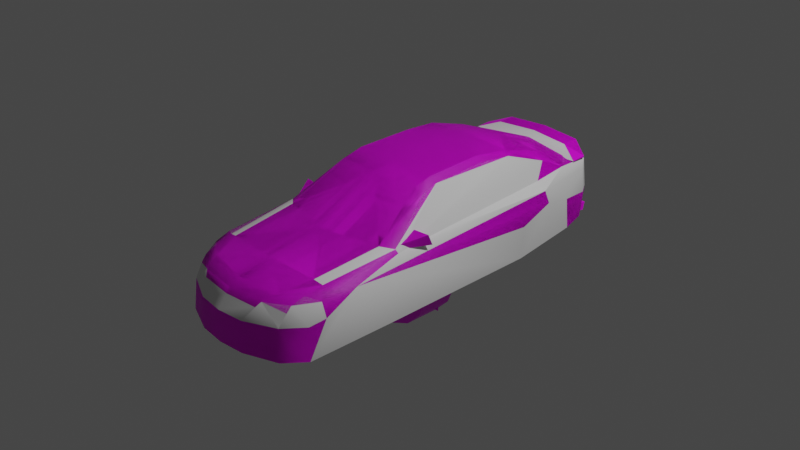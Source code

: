 # Source: Vectra.blend  (saved by Blender 4.4.30; exported with 4.5.12 LTS)
import bpy
from mathutils import Matrix  # noqa: F401  (used for matrix-valued properties, if any)

bpy.ops.wm.read_factory_settings(use_empty=True)
scene = bpy.context.scene
scene.name = 'Scene'

# ---- collections
col_collection = bpy.data.collections.new('Collection'); scene.collection.children.link(col_collection)

# ---- images (referenced by path relative to the original .blend; pixels are not part of the script)
import os
ASSET_DIR = os.environ.get("B2B_ASSET_DIR", "")  # directory of the original .blend (textures are referenced by path, not embedded)
HERE = os.path.dirname(os.path.abspath(__file__))  # packed textures are extracted next to this script under _unpacked/

def load_image(name, relpath, width, height, colorspace="sRGB"):
    """Load a texture the original file referenced (path relative to the .blend, or extracted next to this script)."""
    p = next((c for c in (os.path.join(HERE, relpath), os.path.join(ASSET_DIR, relpath)) if relpath and os.path.exists(c)), "")
    if p:
        img = bpy.data.images.load(p, check_existing=True)
        img.name = name
    else:  # same state as the original file: an image datablock whose file is absent (Cycles renders it pink)
        img = bpy.data.images.new(name, width, height)
        img.source = "FILE"
        img.filepath = "//" + (relpath or name)
    img.colorspace_settings.name = colorspace
    return img
img_goven_0_tga = load_image('goven_0.TGA', 'goven_0.TGA', 1024, 1024, 'sRGB')

# ---- materials (node trees are filled in below, after node groups)
mat_astra = bpy.data.materials.new('Astra')

# ---- node groups
ng_auto_smooth = bpy.data.node_groups.new('Auto Smooth', 'GeometryNodeTree')
_s = ng_auto_smooth.interface.new_socket(name='Geometry', in_out='OUTPUT', socket_type='NodeSocketGeometry')
_s = ng_auto_smooth.interface.new_socket(name='Geometry', in_out='INPUT', socket_type='NodeSocketGeometry')
_s = ng_auto_smooth.interface.new_socket(name='Angle', in_out='INPUT', socket_type='NodeSocketFloat')
_s.subtype = 'ANGLE'
_s.min_value = 0.0
_s.max_value = 3.142
ng_auto_smooth.is_modifier = True
_N = ng_auto_smooth.nodes; _L = ng_auto_smooth.links
n0 = _N.new('NodeGroupOutput'); n0.name = 'Group Output'; n0.location = (480, -100)
n1 = _N.new('NodeGroupInput'); n1.name = 'Group Input'; n1.location = (-420, -300)
n2 = _N.new('NodeGroupInput'); n2.name = 'Group Input.001'; n2.location = (-60, -100)
n3 = _N.new('GeometryNodeSetShadeSmooth'); n3.name = 'Set Shade Smooth'; n3.location = (120, -100)
n3.domain = 'EDGE'
n4 = _N.new('GeometryNodeSetShadeSmooth'); n4.name = 'Set Shade Smooth.001'; n4.location = (300, -100)
n5 = _N.new('GeometryNodeInputMeshEdgeAngle'); n5.name = 'Edge Angle'; n5.location = (-420, -220)
n6 = _N.new('GeometryNodeInputEdgeSmooth'); n6.name = 'Is Edge Smooth'; n6.location = (-60, -160)
n7 = _N.new('GeometryNodeInputShadeSmooth'); n7.name = 'Is Face Smooth'; n7.location = (-240, -340)
n8 = _N.new('FunctionNodeBooleanMath'); n8.name = 'Boolean Math'; n8.location = (-60, -220)
n9 = _N.new('FunctionNodeCompare'); n9.name = 'Compare'; n9.location = (-240, -180)
n9.operation = 'LESS_EQUAL'
_L.new(n5.outputs[0], n9.inputs[0])
_L.new(n4.outputs[0], n0.inputs[0])
_L.new(n1.outputs[1], n9.inputs[1])
_L.new(n9.outputs[0], n8.inputs[0])
_L.new(n7.outputs[0], n8.inputs[1])
_L.new(n2.outputs[0], n3.inputs[0])
_L.new(n6.outputs[0], n3.inputs[1])
_L.new(n3.outputs[0], n4.inputs[0])
_L.new(n8.outputs[0], n3.inputs[2])
n0.is_active_output = True

# ---- material node trees
mat_astra.use_nodes = True; mat_astra.node_tree.nodes.clear()
_N = mat_astra.node_tree.nodes; _L = mat_astra.node_tree.links
n0 = _N.new('ShaderNodeBsdfPrincipled'); n0.name = 'Principled BSDF'; n0.location = (10, 300)
n0.distribution = 'GGX'
n0.subsurface_method = 'RANDOM_WALK_SKIN'
n0.inputs[3].default_value = 1.45
n0.inputs[27].default_value = (0.0, 0.0, 0.0, 1.0)
n0.inputs[28].default_value = 1.0
n1 = _N.new('ShaderNodeOutputMaterial'); n1.name = 'Material Output'; n1.location = (300, 300)
n2 = _N.new('ShaderNodeTexImage'); n2.name = 'Image Texture'; n2.location = (-367, 200)
n2.image = img_goven_0_tga
n2.interpolation = 'Closest'
_L.new(n0.outputs[0], n1.inputs[0])
_L.new(n2.outputs[0], n0.inputs[0])
_L.new(n2.outputs[1], n0.inputs[4])
n1.is_active_output = True

# ---- world
world_world = bpy.data.worlds.new('World'); scene.world = world_world
world_world.use_nodes = True; world_world.node_tree.nodes.clear()
_N = world_world.node_tree.nodes; _L = world_world.node_tree.links
n0 = _N.new('ShaderNodeOutputWorld'); n0.name = 'World Output'; n0.location = (300, 300)
n1 = _N.new('ShaderNodeBackground'); n1.name = 'Background'; n1.location = (10, 300)
n1.inputs[0].default_value = (0.05088, 0.05088, 0.05088, 1.0)
_L.new(n1.outputs[0], n0.inputs[0])
n0.is_active_output = True
world_world.color = (0.05088, 0.05088, 0.05088)
world_world.use_sun_shadow = False
world_world.sun_shadow_jitter_overblur = 0.0

# ---- cameras
cam_camera = bpy.data.cameras.new('Camera')
cam_camera.clip_end = 100.0
cam_camera.ortho_scale = 7.314

# ---- lights
light_light = bpy.data.lights.new('Light', 'POINT')
light_light.transmission_factor = 0.0
light_light.energy = 1000.0
light_light.shadow_soft_size = 0.1
light_light.shadow_maximum_resolution = 0.003
light_light.use_absolute_resolution = True

# ---- meshes
me_goven = bpy.data.meshes.new('goven')
me_goven.from_pydata([(-7.315e-07, 2.245, 0.3836), (-7.321e-07, 2.247, 0.4092), (0.1521, 2.241, 0.4015), (0.1521, 2.238, 0.3807), (-0.1521, 2.241, 0.4015), (-0.1521, 2.238, 0.3807), (0.5733, 1.793, -0.3674), (0.5733, 2.189, -0.3062), (0.6568, 2.174, -0.3683), (0.4743, 2.174, -0.3683), (0.6631, 2.17, -0.3814), (0.4772, 2.194, -0.2906), (0.6631, 2.194, -0.2906), (0.4772, 2.17, -0.3814), (-0.006221, -1.788, -0.4736), (-0.006221, -1.637, 0.1098), (-0.006221, -0.8491, -0.4756), (-0.006221, -0.937, 0.1045), (-0.006143, 0.8959, -0.4717), (-0.006143, 0.9621, 0.03735), (-0.006143, 1.727, -0.3737), (-0.006143, 1.693, 0.03637), (0.4487, 2.195, -0.07132), (-0.497, -0.2772, 0.5923), (0.5279, 1.931, 0.2967), (0.5303, 1.459, 0.4855), (0.7814, -1.771, -0.1138), (0.7578, -1.726, 0.02528), (0.6646, -0.4414, 0.1861), (0.8225, 1.661, -0.03172), (0.4487, 2.165, -0.02786), (0.6704, 2.115, -0.02786), (0.8805, -0.4023, 0.1803), (0.6916, 1.713, 0.287), (0.6631, 1.409, 0.4314), (0.5858, 0.9544, 0.5923), (0.6704, 2.158, -0.07132), (1.076e-07, -0.3304, 0.6193), (0.8249, -1.851, -0.492), (0.8399, -0.9259, -0.1409), (0.6298, -2.036, -0.1583), (0.2951, -2.192, -0.1592), (7.126e-07, -2.187, -0.1158), (7.253e-07, -2.226, -0.1592), (0.8399, -0.9027, -0.4838), (0.2951, -2.207, -0.4896), (0.653, -2.063, -0.493), (0.6704, 2.099, 0.2122), (0.5081, 2.134, 0.2233), (0.4487, 2.155, -0.3307), (7.285e-07, -2.236, -0.4896), (-6.646e-07, 2.04, 0.3213), (-7.086e-07, 2.175, -0.3307), (0.7834, -0.7457, 0.1755), (-0.7259, 2.026, 0.1885), (-0.4878, 2.153, 0.1349), (-0.4487, 2.165, -0.02786), (-0.8249, -1.851, -0.492), (-0.653, -2.063, -0.493), (-0.6298, -2.036, -0.1583), (-0.7964, -1.829, -0.1568), (-0.7955, -1.674, 0.04072), (-0.6631, 1.409, 0.4314), (-0.5559, 0.5883, 0.6217), (-0.8399, -1.663, -0.1148), (-0.6332, -1.99, -0.1158), (-0.7814, -1.771, -0.1138), (0.8805, -0.4564, 0.2991), (-0.8225, 1.702, -0.3828), (-0.8399, -0.9259, -0.1409), (-0.2951, -2.192, -0.1592), (-0.8399, -0.9027, -0.4838), (-0.8399, 0.9403, -0.4712), (-0.2951, -2.207, -0.4896), (0.6969, 1.896, 0.2957), (0.4448, 2.04, 0.3725), (0.4448, 2.034, 0.2962), (0.468, 2.094, 0.2972), (0.4241, 2.198, 0.3783), (0.468, 2.198, 0.3783), (0.4241, 2.094, 0.2972), (-0.468, 2.198, 0.3783), (-0.468, 2.094, 0.2972), (-0.4448, 2.034, 0.2962), (-0.4448, 2.04, 0.3725), (-0.4241, 2.198, 0.3783), (-0.4241, 2.094, 0.2972), (0.6728, -0.4936, 0.3088), (0.6472, -0.8756, 0.1779), (-0.6472, -0.8756, 0.1779), (-0.6728, -0.4936, 0.3088), (-0.8805, -0.4564, 0.2991), (-0.5718, -0.05554, 0.5986), (0.8558, -1.319, 0.07744), (0.7955, -1.674, 0.04072), (-0.8558, -1.319, 0.07744), (-0.6515, -1.9, 0.02817), (0.6704, 2.107, 0.2668), (0.7718, 1.966, -0.3505), (0.5182, 2.134, 0.2875), (0.6704, 2.123, -0.3307), (-7.017e-07, 2.154, 0.3088), (-7.009e-07, 2.151, 0.2247), (-7.094e-07, 2.177, -0.03268), (-7.217e-07, 2.215, -0.07132), (-7.082e-07, 2.173, 0.1354), (0.4878, 2.153, 0.1349), (-0.6704, 2.115, -0.02786), (-0.7718, 1.943, -0.02786), (-0.6704, 2.099, 0.2122), (-0.5081, 2.134, 0.2233), (-0.6704, 2.158, -0.07132), (-0.4487, 2.195, -0.07132), (-0.4487, 2.155, -0.3307), (-0.6704, 2.123, -0.3307), (0.6467, -1.952, -0.03268), (0.3748, -2.09, -0.02833), (0.2985, -2.15, -0.1158), (0.6332, -1.99, -0.1158), (0.7868, -1.743, -0.05586), (-0.6467, -1.952, -0.03268), (-0.3748, -2.09, -0.02833), (0.8099, 1.308, 0.1682), (0.7196, 1.284, 0.2557), (0.8346, 1.351, 0.02478), (0.7665, 1.943, -0.02786), (0.7259, 2.026, 0.1885), (0.7689, 2.001, -0.07132), (0.8399, -1.663, -0.1148), (0.7964, -1.829, -0.1568), (0.8225, 1.702, -0.3828), (0.8399, 0.9635, -0.1201), (0.8399, 0.9403, -0.4712), (-0.8225, 1.661, -0.03172), (-0.8346, 1.351, 0.02478), (-0.7868, -1.743, -0.05586), (-0.7196, 1.284, 0.2557), (-0.8099, 1.308, 0.1682), (-0.7718, 2.001, -0.07132), (-0.6704, 2.107, 0.2668), (-0.7718, 1.966, -0.3505), (-0.8399, 0.9635, -0.1201), (-0.6646, -0.4414, 0.1861), (-0.8805, -0.4023, 0.1866), (-3.199e-07, 0.9819, 0.6681), (-1.917e-07, 0.5883, 0.6976), (1.81e-08, -0.05554, 0.6744), (0.4999, -0.06327, 0.6531), (0.497, -0.2772, 0.5923), (0.5786, -0.2395, 0.5498), (0.5718, -0.05554, 0.5986), (0.5182, 0.9717, 0.6348), (0.5559, 0.5883, 0.6217), (0.4854, 0.5883, 0.6715), (-0.5858, 0.9544, 0.5923), (-0.5786, -0.2395, 0.5498), (-0.4854, 0.5883, 0.6715), (-0.5182, 0.9717, 0.6348), (-0.4999, -0.06327, 0.6531), (-0.5182, 2.134, 0.2875), (6.939e-07, -2.129, -0.02833), (6.808e-07, -2.089, 0.02575), (-0.2985, -2.15, -0.1158), (-4.841e-07, 1.486, 0.5343), (-0.6916, 1.713, 0.287), (-0.5303, 1.459, 0.4855), (-0.5279, 1.931, 0.2967), (0.008959, -1.788, -0.4736), (0.008959, -1.637, 0.1098), (0.008959, -0.8491, -0.4756), (0.008959, -0.937, 0.1045), (0.01299, 0.8959, -0.4717), (0.01299, 0.9621, 0.03735), (0.01299, 1.727, -0.3737), (0.01299, 1.693, 0.03637), (0.6317, 2.186, -0.317), (0.5071, 2.186, -0.317), (0.4637, 2.213, 0.3933), (0.6969, 2.07, 0.3059), (-0.6969, 1.896, 0.2884), (-6.687e-07, 2.052, 0.396), (-0.6969, 2.07, 0.2956), (-7.302e-07, 2.241, 0.3836), (-0.4714, 2.212, 0.3638), (0.6969, 2.07, 0.2956), (0.6969, 1.896, 0.2884), (0.4641, 2.018, 0.3752), (-0.6969, 2.07, 0.3039), (-6.687e-07, 2.052, 0.4049), (-7.291e-07, 2.238, 0.4141), (-0.4637, 2.213, 0.3933), (-0.6969, 1.896, 0.2938), (0.4641, 2.018, 0.3841), (-0.4641, 2.018, 0.3841), (-0.4641, 2.018, 0.3752), (0.468, 2.216, 0.3638), (-0.6346, -0.8549, 0.2305), (-0.7578, -1.726, 0.02528), (-0.7549, -0.7588, 0.2107), (0.6839, -1.57, 0.1214), (0.6694, -1.765, 0.08081), (0.8012, -1.515, 0.09288), (0.6515, -1.9, 0.02817), (0.7549, -0.7588, 0.2107), (0.6346, -0.8549, 0.2305), (0.5868, -1.59, 0.1465), (5.33e-07, -1.636, 0.1706), (6.443e-07, -1.977, 0.08758), (0.4786, -1.885, 0.08998), (3.332e-07, -1.022, 0.2484), (-0.8012, -1.515, 0.09288), (-0.6839, -1.57, 0.1214), (-0.6694, -1.765, 0.08081), (-0.5868, -1.59, 0.1465), (-0.4786, -1.885, 0.08998), (0.4144, -2.045, 0.02575), (-0.7834, -0.7457, 0.1755), (-0.4144, -2.045, 0.02575)], [], [(140, 52, 98), (38, 50, 57), (132, 44, 71, 72), (71, 44, 39, 69), (132, 72, 141, 131), (124, 131, 141, 134), (29, 124, 134, 133), (68, 130, 29, 133), (130, 68, 140, 98), (52, 140, 114, 113), (98, 52, 49, 100), (39, 93, 95, 69), (93, 128, 64, 95), (38, 57, 64, 128), (57, 50, 73, 58), (50, 38, 46, 45), (16, 14, 15, 17), (20, 18, 19, 21), (47, 106, 48), (55, 109, 110), (156, 157, 154, 63), (55, 110, 102, 105), (34, 123, 33), (111, 107, 56, 112), (94, 27, 119), (23, 158, 92, 155), (159, 110, 109, 139), (136, 62, 164), (138, 108, 107, 111), (197, 61, 135), (177, 178, 195), (187, 190, 183), (32, 67, 88), (91, 143, 89), (67, 87, 88), (90, 91, 89), (175, 7, 6), (176, 9, 6), (31, 30, 106, 47), (31, 47, 126, 125), (107, 109, 55, 56), (107, 108, 54, 109), (104, 103, 30, 22), (112, 113, 114, 111), (140, 138, 111, 114), (151, 35, 34, 25), (43, 50, 45, 41), (52, 104, 22, 49), (102, 110, 159, 101), (103, 56, 55, 105), (104, 112, 56, 103), (52, 113, 112, 104), (45, 46, 40, 41), (25, 34, 33, 24), (117, 42, 43, 41), (40, 129, 26, 118), (40, 118, 117, 41), (106, 105, 102, 48), (36, 22, 30, 31), (126, 123, 122), (29, 127, 125), (94, 119, 128), (129, 38, 128), (99, 97, 47, 48), (203, 34, 150, 149), (150, 34, 35, 152), (123, 34, 203, 53), (38, 129, 40, 46), (158, 156, 63, 92), (146, 158, 23, 37), (164, 166, 159, 139), (54, 139, 109), (127, 36, 31, 125), (22, 36, 100, 49), (163, 144, 151, 25), (43, 70, 73, 50), (101, 159, 166, 51), (33, 97, 99, 24), (97, 126, 47), (98, 100, 36, 127), (102, 101, 99, 48), (103, 105, 106, 30), (196, 23, 155, 198), (73, 70, 59, 58), (51, 163, 25, 24), (162, 70, 43, 42), (59, 65, 66, 60), (59, 70, 162, 65), (37, 23, 196, 209), (204, 203, 149, 148), (101, 51, 24, 99), (122, 124, 126), (122, 93, 124), (26, 129, 128), (26, 128, 119), (37, 209, 204, 148), (153, 152, 35, 151), (198, 155, 92, 62), (92, 63, 154, 62), (136, 216, 198, 62), (148, 149, 150, 147), (57, 58, 59, 60), (145, 156, 158, 146), (144, 157, 156, 145), (147, 150, 152, 153), (146, 37, 148, 147), (87, 67, 32, 28), (90, 142, 143, 91), (195, 182, 189, 177), (182, 183, 190, 189), (77, 80, 78, 79), (78, 80, 76, 75), (79, 75, 76, 77), (82, 81, 85, 86), (85, 84, 83, 86), (81, 82, 83, 84), (145, 146, 147, 153), (144, 145, 153, 151), (10, 13, 11, 12), (0, 5, 4, 1), (0, 1, 2, 3), (27, 202, 115, 119), (115, 118, 26, 119), (117, 118, 115, 116), (115, 202, 215, 116), (197, 135, 120, 96), (120, 135, 66, 65), (162, 121, 120, 65), (120, 121, 217, 96), (93, 94, 128), (64, 66, 135), (60, 66, 64), (95, 137, 134), (134, 137, 54), (57, 60, 64), (135, 61, 64), (138, 133, 108), (136, 54, 137), (61, 95, 64), (64, 95, 69), (141, 134, 133), (29, 124, 131), (39, 93, 128), (44, 132, 131, 39), (131, 124, 93, 39), (127, 29, 130, 98), (126, 97, 33, 123), (93, 122, 123, 53), (126, 124, 29, 125), (71, 69, 141, 72), (141, 69, 95, 134), (138, 140, 68, 133), (54, 136, 164, 139), (95, 216, 136, 137), (54, 108, 133, 134), (71, 57, 64, 69), (68, 72, 141, 133), (132, 130, 29, 131), (38, 44, 39, 128), (161, 160, 116, 215), (160, 42, 117, 116), (161, 217, 121, 160), (160, 121, 162, 42), (51, 166, 165, 163), (163, 165, 157, 144), (165, 166, 164, 62), (157, 165, 62, 154), (169, 170, 168, 167), (173, 174, 172, 171), (8, 175, 6), (7, 176, 6), (188, 180, 186, 192), (186, 185, 74, 192), (178, 74, 185, 184), (195, 178, 184), (194, 179, 181, 183), (180, 194, 183, 182), (186, 180, 182, 195), (184, 185, 186, 195), (193, 194, 180, 188), (191, 179, 194, 193), (187, 181, 179, 191), (183, 181, 187), (189, 188, 192, 177), (178, 177, 192, 74), (187, 191, 193, 190), (193, 188, 189, 190), (204, 205, 199), (201, 94, 93), (213, 196, 211), (61, 210, 95), (209, 206, 205, 204), (207, 161, 215, 208), (203, 204, 199, 201), (208, 200, 199, 205), (94, 200, 202, 27), (215, 202, 200, 208), (206, 207, 208, 205), (201, 93, 53, 203), (199, 200, 94, 201), (209, 196, 213, 206), (207, 214, 217, 161), (198, 210, 211, 196), (214, 213, 211, 212), (61, 197, 96, 212), (217, 214, 212, 96), (206, 213, 214, 207), (210, 198, 216, 95), (211, 210, 61, 212)])
me_goven.polygons.foreach_set('use_smooth', [True] * 209)
_uv = me_goven.uv_layers.new(name='UVMap')
_uv.uv.foreach_set('vector', [0.02943, 0.001567, 0.02943, 0.02943, 0.001567, 0.02943, 0.02943, 0.001567, 0.02943, 0.02943, 0.001567, 0.02943, 0.02943, 0.001567, 0.02943, 0.02943, 0.001567, 0.02943, 0.001567, 0.001567, 0.02943, 0.001567, 0.02943, 0.02943, 0.001567, 0.02943, 0.001567, 0.001567, 0.02943, 0.001567, 0.02943, 0.02943, 0.001567, 0.02943, 0.001567, 0.001567, 0.02943, 0.001567, 0.02943, 0.02943, 0.001567, 0.02943, 0.001567, 0.001567, 0.02943, 0.001567, 0.02943, 0.02943, 0.001567, 0.02943, 0.001567, 0.001567, 0.02943, 0.001567, 0.02943, 0.02943, 0.001567, 0.02943, 0.001567, 0.001567, 0.02943, 0.001567, 0.02943, 0.02943, 0.001567, 0.02943, 0.001567, 0.001567, 0.02943, 0.001567, 0.02943, 0.02943, 0.001567, 0.02943, 0.001567, 0.001567, 0.02943, 0.001567, 0.02943, 0.02943, 0.001567, 0.02943, 0.001567, 0.001567, 0.02943, 0.001567, 0.02943, 0.02943, 0.001567, 0.02943, 0.001567, 0.001567, 0.02943, 0.001567, 0.02943, 0.02943, 0.001567, 0.02943, 0.001567, 0.001567, 0.02943, 0.001567, 0.02943, 0.02943, 0.001567, 0.02943, 0.001567, 0.001567, 0.02943, 0.001567, 0.02943, 0.02943, 0.001567, 0.02943, 0.001567, 0.001567, 0.02943, 0.001567, 0.02943, 0.02943, 0.001567, 0.02943, 0.001567, 0.001567, 0.02943, 0.001567, 0.001567, 0.001567, 0.001567, 0.02943, 0.02943, 0.02943, 0.02943, 0.001567, 0.001567, 0.001567, 0.001567, 0.02943, 0.02943, 0.02943, 0.914, 0.8, 0.784, 0.745, 0.804, 0.812, 0.784, 0.749, 0.914, 0.796, 0.804, 0.812, 0.925, 0.133, 0.918, 0.126, 0.91, 0.126, 0.914, 0.133, 0.925, 0.953, 0.929, 0.98, 0.808, 0.98, 0.808, 0.953, 0.435, 0.502, 0.412, 0.459, 0.498, 0.467, 0.973, 0.894, 0.973, 0.906, 0.918, 0.906, 0.918, 0.894, 0.027, 0.757, 0.012, 0.753, 0.016, 0.733, 0.922, 0.153, 0.922, 0.149, 0.91, 0.149, 0.91, 0.153, 0.933, 0.9948, 0.929, 0.98, 0.973, 0.976, 0.973, 0.9868, 0.412, 0.459, 0.435, 0.502, 0.498, 0.467, 1.0, 0.894, 1.0, 0.906, 0.973, 0.906, 0.973, 0.894, 0.012, 0.749, 0.027, 0.757, 0.012, 0.733, 0.4275, 0.748, 0.4081, 0.7407, 0.4272, 0.7455, 0.5244, 0.7405, 0.505, 0.748, 0.5056, 0.7455, 0.106, 0.776, 0.094, 0.812, 0.0, 0.776, 0.09, 0.812, 0.102, 0.78, 0.0, 0.78, 0.094, 0.812, 0.086, 0.812, 0.0, 0.776, 0.082, 0.812, 0.09, 0.812, 0.0, 0.78, 0.5883, 0.3701, 0.5872, 0.3793, 0.557, 0.361, 0.5884, 0.3678, 0.588, 0.357, 0.557, 0.357, 0.902, 0.612, 0.753, 0.62, 0.784, 0.745, 0.914, 0.8, 0.902, 0.612, 0.914, 0.8, 0.961, 0.78, 1.0, 0.612, 0.898, 0.612, 0.914, 0.796, 0.784, 0.749, 0.753, 0.631, 0.898, 0.612, 1.0, 0.616, 0.961, 0.78, 0.914, 0.796, 0.808, 0.894, 0.808, 0.906, 0.694, 0.906, 0.694, 0.894, 0.918, 0.894, 0.918, 0.82, 0.973, 0.82, 0.973, 0.894, 1.0, 0.816, 1.0, 0.894, 0.973, 0.894, 0.973, 0.82, 0.643, 0.369, 0.624, 0.349, 0.6, 0.286, 0.639, 0.306, 0.78, 0.549, 0.78, 0.455, 0.678, 0.455, 0.678, 0.549, 0.808, 0.82, 0.808, 0.894, 0.694, 0.894, 0.694, 0.82, 0.808, 0.98, 0.929, 0.98, 0.933, 0.9948, 0.808, 0.9982, 0.808, 0.906, 0.918, 0.906, 0.925, 0.953, 0.808, 0.953, 0.808, 0.894, 0.918, 0.894, 0.918, 0.906, 0.808, 0.906, 0.808, 0.82, 0.918, 0.82, 0.918, 0.894, 0.808, 0.894, 0.678, 0.455, 0.557, 0.455, 0.561, 0.549, 0.678, 0.549, 0.639, 0.306, 0.6, 0.286, 0.5964, 0.2289, 0.639, 0.2341, 0.675, 0.561, 0.78, 0.561, 0.78, 0.549, 0.678, 0.549, 0.561, 0.549, 0.502, 0.549, 0.506, 0.561, 0.557, 0.561, 0.561, 0.549, 0.557, 0.561, 0.675, 0.561, 0.678, 0.549, 0.682, 0.953, 0.808, 0.953, 0.808, 0.98, 0.678, 0.98, 0.639, 0.894, 0.694, 0.894, 0.694, 0.906, 0.639, 0.906, 0.729, 0.788, 0.592, 0.808, 0.596, 0.784, 0.663, 0.737, 0.725, 0.729, 0.714, 0.741, 0.031, 0.753, 0.02, 0.733, 0.035, 0.718, 0.00123, 0.706, 0.00123, 0.627, 0.035, 0.718, 0.675, 0.9948, 0.639, 0.9868, 0.639, 0.976, 0.678, 0.98, 0.0, 0.447, 0.435, 0.502, 0.141, 0.541, 0.102, 0.529, 0.141, 0.541, 0.435, 0.502, 0.345, 0.541, 0.271, 0.545, 0.412, 0.459, 0.435, 0.502, 0.0, 0.447, 0.0, 0.439, 0.502, 0.455, 0.502, 0.549, 0.561, 0.549, 0.557, 0.455, 0.922, 0.149, 0.925, 0.133, 0.914, 0.133, 0.91, 0.149, 0.9994, 0.149, 0.922, 0.149, 0.922, 0.153, 0.9994, 0.153, 0.906, 0.126, 0.875, 0.126, 0.847, 0.13, 0.851, 0.126, 0.984, 0.969, 0.973, 0.9868, 0.973, 0.976, 0.612, 0.894, 0.639, 0.894, 0.639, 0.906, 0.612, 0.906, 0.694, 0.894, 0.639, 0.894, 0.639, 0.82, 0.694, 0.82, 0.78, 0.318, 0.78, 0.369, 0.643, 0.369, 0.639, 0.306, 0.78, 0.549, 0.675, 0.549, 0.675, 0.455, 0.78, 0.455, 0.847, 0.141, 0.847, 0.13, 0.875, 0.126, 0.859, 0.141, 0.906, 0.153, 0.851, 0.153, 0.847, 0.149, 0.875, 0.153, 0.639, 0.9868, 0.624, 0.969, 0.639, 0.976, 0.612, 0.816, 0.639, 0.82, 0.639, 0.894, 0.612, 0.894, 0.808, 0.98, 0.808, 0.9982, 0.675, 0.9948, 0.678, 0.98, 0.808, 0.906, 0.808, 0.953, 0.682, 0.953, 0.694, 0.906, 0.816, 0.165, 0.859, 0.286, 0.831, 0.271, 0.784, 0.157, 0.675, 0.455, 0.675, 0.549, 0.557, 0.549, 0.557, 0.455, 0.78, 0.239, 0.78, 0.318, 0.639, 0.306, 0.639, 0.2341, 0.675, 0.561, 0.675, 0.549, 0.78, 0.549, 0.78, 0.561, 0.557, 0.549, 0.557, 0.561, 0.506, 0.561, 0.502, 0.549, 0.557, 0.549, 0.675, 0.549, 0.675, 0.561, 0.557, 0.561, 0.9973, 0.286, 0.859, 0.286, 0.816, 0.165, 0.9973, 0.169, 0.816, 0.165, 0.784, 0.157, 0.831, 0.271, 0.859, 0.286, 0.847, 0.141, 0.859, 0.141, 0.875, 0.153, 0.847, 0.149, 0.596, 0.784, 0.604, 0.749, 0.729, 0.788, 0.596, 0.784, 0.098, 0.761, 0.604, 0.749, 0.012, 0.718, 0.00123, 0.706, 0.035, 0.718, 0.012, 0.718, 0.035, 0.718, 0.02, 0.733, 0.9973, 0.286, 0.9973, 0.165, 0.816, 0.165, 0.859, 0.286, 0.925, 0.133, 0.914, 0.133, 0.91, 0.126, 0.918, 0.126, 0.0, 0.447, 0.102, 0.529, 0.141, 0.541, 0.435, 0.502, 0.141, 0.541, 0.271, 0.545, 0.345, 0.541, 0.435, 0.502, 0.412, 0.459, 0.0, 0.439, 0.0, 0.447, 0.435, 0.502, 0.922, 0.153, 0.91, 0.153, 0.91, 0.149, 0.922, 0.149, 0.502, 0.455, 0.557, 0.455, 0.557, 0.549, 0.502, 0.549, 0.9994, 0.133, 0.925, 0.133, 0.922, 0.149, 0.9994, 0.149, 0.9994, 0.126, 0.918, 0.126, 0.925, 0.133, 0.9994, 0.133, 0.922, 0.149, 0.91, 0.149, 0.914, 0.133, 0.925, 0.133, 0.9994, 0.149, 0.9994, 0.153, 0.922, 0.153, 0.922, 0.149, 0.059, 0.545, 0.001221, 0.545, 0.001221, 0.514, 0.063, 0.514, 0.059, 0.545, 0.063, 0.514, 0.001221, 0.514, 0.001221, 0.545, 0.4272, 0.7455, 0.4663, 0.7472, 0.4663, 0.7497, 0.4275, 0.748, 0.4663, 0.7472, 0.5056, 0.7455, 0.505, 0.748, 0.4663, 0.7497, 0.718, 0.855, 0.827, 0.855, 0.8, 0.867, 0.694, 0.867, 0.694, 0.867, 0.784, 0.855, 0.831, 0.855, 0.843, 0.863, 0.839, 0.867, 0.694, 0.863, 0.706, 0.855, 0.753, 0.855, 0.839, 0.855, 0.796, 0.867, 0.694, 0.867, 0.722, 0.855, 0.839, 0.867, 0.694, 0.863, 0.694, 0.855, 0.745, 0.855, 0.757, 0.867, 0.8, 0.855, 0.816, 0.855, 0.812, 0.867, 0.9994, 0.133, 0.9994, 0.149, 0.922, 0.149, 0.925, 0.133, 0.9994, 0.126, 0.9994, 0.133, 0.925, 0.133, 0.918, 0.126, 0.502, 0.3562, 0.557, 0.3562, 0.557, 0.3792, 0.502, 0.3792, 0.0, 0.424, 0.0, 0.408, 0.004, 0.408, 0.004, 0.424, 0.0, 0.424, 0.004, 0.424, 0.004, 0.435, 0.0, 0.435, 0.596, 0.9976, 0.518, 0.9976, 0.51, 0.957, 0.608, 0.941, 0.51, 0.957, 0.498, 0.894, 0.6, 0.894, 0.608, 0.941, 0.314, 0.894, 0.498, 0.894, 0.51, 0.957, 0.357, 0.961, 0.51, 0.957, 0.518, 0.9976, 0.38, 0.9976, 0.357, 0.961, 0.596, 0.9976, 0.608, 0.941, 0.506, 0.957, 0.518, 0.9976, 0.506, 0.957, 0.608, 0.941, 0.6, 0.894, 0.494, 0.894, 0.314, 0.894, 0.353, 0.961, 0.506, 0.957, 0.494, 0.894, 0.506, 0.957, 0.353, 0.961, 0.38, 0.9976, 0.518, 0.9976, 0.098, 0.761, 0.031, 0.753, 0.035, 0.718, 0.035, 0.718, 0.012, 0.718, 0.02, 0.733, 0.00123, 0.706, 0.012, 0.718, 0.035, 0.718, 0.098, 0.761, 0.596, 0.784, 0.604, 0.749, 0.604, 0.749, 0.596, 0.784, 0.729, 0.788, 0.00123, 0.627, 0.00123, 0.706, 0.035, 0.718, 0.02, 0.733, 0.031, 0.753, 0.035, 0.718, 0.725, 0.729, 0.663, 0.737, 0.714, 0.741, 0.592, 0.808, 0.729, 0.788, 0.596, 0.784, 0.031, 0.753, 0.098, 0.761, 0.035, 0.718, 0.035, 0.718, 0.098, 0.761, 0.173, 0.71, 0.529, 0.718, 0.604, 0.749, 0.663, 0.737, 0.663, 0.737, 0.604, 0.749, 0.529, 0.718, 0.173, 0.71, 0.098, 0.761, 0.035, 0.718, 0.176, 0.627, 0.525, 0.631, 0.529, 0.718, 0.173, 0.71, 0.529, 0.718, 0.604, 0.749, 0.098, 0.761, 0.173, 0.71, 0.725, 0.729, 0.663, 0.737, 0.671, 0.655, 0.722, 0.663, 0.729, 0.788, 0.749, 0.808, 0.671, 0.812, 0.592, 0.808, 0.098, 0.761, 0.596, 0.784, 0.592, 0.808, 0.208, 0.788, 0.729, 0.788, 0.604, 0.749, 0.663, 0.737, 0.714, 0.741, 0.176, 0.627, 0.173, 0.71, 0.529, 0.718, 0.525, 0.631, 0.529, 0.718, 0.173, 0.71, 0.098, 0.761, 0.604, 0.749, 0.725, 0.729, 0.722, 0.663, 0.671, 0.655, 0.663, 0.737, 0.729, 0.788, 0.592, 0.808, 0.671, 0.812, 0.749, 0.808, 0.098, 0.761, 0.208, 0.788, 0.592, 0.808, 0.596, 0.784, 0.729, 0.788, 0.714, 0.741, 0.663, 0.737, 0.604, 0.749, 0.176, 0.627, 0.00123, 0.627, 0.035, 0.718, 0.173, 0.71, 0.671, 0.655, 0.525, 0.631, 0.529, 0.718, 0.663, 0.737, 0.525, 0.631, 0.671, 0.655, 0.663, 0.737, 0.529, 0.718, 0.00123, 0.627, 0.176, 0.627, 0.173, 0.71, 0.035, 0.718, 0.247, 0.624, 0.247, 0.596, 0.475, 0.596, 0.4956, 0.622, 0.247, 0.596, 0.247, 0.55, 0.427, 0.55, 0.475, 0.596, 0.247, 0.624, 0.002359, 0.622, 0.02, 0.596, 0.247, 0.596, 0.247, 0.596, 0.02, 0.596, 0.067, 0.55, 0.247, 0.55, 0.78, 0.243, 0.639, 0.2341, 0.639, 0.31, 0.78, 0.318, 0.78, 0.318, 0.639, 0.31, 0.643, 0.369, 0.78, 0.369, 0.639, 0.31, 0.639, 0.2341, 0.5964, 0.2289, 0.6, 0.286, 0.643, 0.369, 0.639, 0.31, 0.6, 0.286, 0.624, 0.353, 0.02943, 0.001567, 0.001567, 0.001567, 0.001567, 0.02943, 0.02943, 0.02943, 0.02943, 0.001567, 0.001567, 0.001567, 0.001567, 0.02943, 0.02943, 0.02943, 0.588, 0.361, 0.5883, 0.3701, 0.557, 0.361, 0.5872, 0.3793, 0.5884, 0.3678, 0.557, 0.357, 0.4663, 0.749, 0.4663, 0.7482, 0.4275, 0.7465, 0.4275, 0.7472, 0.4275, 0.7465, 0.4081, 0.7392, 0.4081, 0.7398, 0.4275, 0.7472, 0.4628, 0.7433, 0.4619, 0.7287, 0.4613, 0.7287, 0.4619, 0.7433, 0.4272, 0.7455, 0.4081, 0.7407, 0.4081, 0.7398, 0.8243, 0.8629, 0.8512, 0.855, 0.8513, 0.8589, 0.827, 0.867, 0.773, 0.863, 0.8243, 0.8629, 0.827, 0.867, 0.773, 0.867, 0.7177, 0.8629, 0.773, 0.863, 0.773, 0.867, 0.718, 0.867, 0.6937, 0.8589, 0.6938, 0.855, 0.7177, 0.8629, 0.718, 0.867, 0.505, 0.7472, 0.505, 0.7465, 0.4663, 0.7482, 0.4663, 0.749, 0.5244, 0.7397, 0.5244, 0.7392, 0.505, 0.7465, 0.505, 0.7472, 0.4626, 0.7433, 0.4619, 0.7433, 0.4613, 0.7287, 0.4618, 0.7287, 0.5056, 0.7455, 0.5244, 0.7398, 0.5244, 0.7405, 0.467, 0.522, 0.467, 0.533, 0.443, 0.537, 0.443, 0.522, 0.435, 0.533, 0.443, 0.522, 0.443, 0.537, 0.435, 0.545, 0.494, 0.533, 0.494, 0.545, 0.486, 0.537, 0.486, 0.522, 0.486, 0.537, 0.467, 0.533, 0.467, 0.522, 0.486, 0.522, 0.839, 0.584, 0.851, 0.412, 0.827, 0.42, 0.796, 0.431, 0.796, 0.392, 0.784, 0.475, 0.851, 0.412, 0.839, 0.584, 0.827, 0.42, 0.796, 0.396, 0.796, 0.431, 0.784, 0.478, 0.9963, 0.5677, 0.9963, 0.404, 0.851, 0.412, 0.839, 0.584, 0.9963, 0.329, 0.9963, 0.306, 0.894, 0.31, 0.878, 0.345, 0.808, 0.608, 0.839, 0.584, 0.827, 0.42, 0.796, 0.431, 0.878, 0.345, 0.827, 0.373, 0.827, 0.42, 0.851, 0.412, 0.796, 0.392, 0.827, 0.373, 0.835, 0.341, 0.808, 0.376, 0.894, 0.31, 0.835, 0.341, 0.827, 0.373, 0.878, 0.345, 0.9963, 0.404, 0.9963, 0.329, 0.878, 0.345, 0.851, 0.412, 0.796, 0.431, 0.784, 0.475, 0.8, 0.608, 0.808, 0.608, 0.827, 0.42, 0.827, 0.373, 0.796, 0.392, 0.796, 0.431, 0.9963, 0.5677, 0.839, 0.584, 0.851, 0.412, 0.9963, 0.404, 0.9963, 0.333, 0.878, 0.345, 0.894, 0.31, 0.9963, 0.306, 0.808, 0.604, 0.796, 0.431, 0.827, 0.42, 0.839, 0.584, 0.878, 0.345, 0.851, 0.412, 0.827, 0.42, 0.831, 0.373, 0.796, 0.396, 0.808, 0.376, 0.835, 0.341, 0.831, 0.373, 0.894, 0.31, 0.878, 0.345, 0.831, 0.373, 0.835, 0.341, 0.9963, 0.404, 0.851, 0.412, 0.878, 0.345, 0.9963, 0.333, 0.796, 0.431, 0.808, 0.604, 0.8, 0.608, 0.784, 0.478, 0.827, 0.42, 0.796, 0.431, 0.796, 0.396, 0.831, 0.373])
me_goven.materials.append(mat_astra)
me_goven.update()
me_goven_001 = bpy.data.meshes.new('goven.001')
me_goven_001.from_pydata([(31.3, 6.2, 13.97), (41.7, -8.3, 13.97), (31.27, -6.233, 13.97), (26.5, -17.73, 13.97), (17.7, -26.53, 13.97), (8.267, -41.73, 13.97), (6.2, -31.3, 13.97), (-8.3, -41.73, 13.97), (-6.233, -31.3, 13.97), (-17.73, -26.53, 13.97), (-26.53, -17.73, 13.97), (-41.73, -8.3, 13.97), (-31.3, -6.233, 13.97), (-41.73, 8.267, 13.97), (-31.3, 6.2, 13.97), (-35.4, 23.63, 13.97), (-26.53, 17.7, 13.97), (-23.67, 35.37, 13.97), (-17.73, 26.5, 13.97), (-8.3, 41.73, 13.97), (-6.233, 31.3, 13.97), (6.2, 31.3, 13.97), (17.7, 26.5, 13.97), (35.37, 23.63, 13.97), (26.5, 17.7, 13.97), (41.73, 8.267, 13.97), (41.73, 8.267, -14.0), (35.37, 23.63, -14.0), (23.63, 35.37, 13.97), (23.63, 35.37, -14.0), (8.267, 41.73, 13.97), (8.267, 41.73, -14.0), (-35.4, 23.63, -14.0), (-41.73, 8.267, -14.0), (-41.73, -8.3, -14.0), (-35.4, -23.67, 13.97), (-35.4, -23.67, -14.0), (-23.67, -35.4, 13.97), (-23.67, -35.4, -14.0), (-8.3, -41.73, -14.0), (23.63, -35.4, 13.97), (35.37, -23.67, 13.97), (35.37, -23.67, -14.0), (41.7, -8.3, -14.0), (23.63, -35.4, -14.0), (8.267, -41.73, -14.0), (-8.3, 41.73, -14.0), (-23.67, 35.37, -14.0), (-31.3, 31.3, 8.533), (31.3, 31.3, 8.533), (31.3, -31.3, 8.533), (-31.3, -31.3, 8.533)], [], [(25, 0, 2, 1), (1, 2, 3, 41), (41, 3, 4, 40), (40, 4, 6, 5), (5, 6, 8, 7), (7, 8, 9, 37), (37, 9, 10, 35), (35, 10, 12, 11), (11, 12, 14, 13), (13, 14, 16, 15), (15, 16, 18, 17), (17, 18, 20, 19), (19, 20, 21, 30), (30, 21, 22, 28), (28, 22, 24, 23), (23, 24, 0, 25), (25, 26, 27, 23), (23, 27, 29, 28), (28, 29, 31, 30), (30, 31, 46, 19), (19, 46, 47, 17), (17, 47, 32, 15), (15, 32, 33, 13), (13, 33, 34, 11), (11, 34, 36, 35), (35, 36, 38, 37), (37, 38, 39, 7), (7, 39, 45, 5), (5, 45, 44, 40), (40, 44, 42, 41), (41, 42, 43, 1), (1, 43, 26, 25), (26, 43, 42, 27), (27, 42, 44, 29), (29, 44, 45, 31), (31, 45, 39, 46), (46, 39, 38, 47), (47, 38, 36, 32), (32, 36, 34, 33), (49, 48, 51, 50)])
me_goven_001.polygons.foreach_set('use_smooth', [True] * 40)
_uv = me_goven_001.uv_layers.new(name='UVMap')
_uv.uv.foreach_set('vector', [0.02943, 0.001567, 0.02943, 0.02943, 0.001567, 0.02943, 0.001567, 0.001567, 0.02943, 0.001567, 0.02943, 0.02943, 0.001567, 0.02943, 0.001567, 0.001567, 0.02943, 0.001567, 0.02943, 0.02943, 0.001567, 0.02943, 0.001567, 0.001567, 0.02943, 0.001567, 0.02943, 0.02943, 0.001567, 0.02943, 0.001567, 0.001567, 0.02943, 0.001567, 0.02943, 0.02943, 0.001567, 0.02943, 0.001567, 0.001567, 0.02943, 0.001567, 0.02943, 0.02943, 0.001567, 0.02943, 0.001567, 0.001567, 0.02943, 0.001567, 0.02943, 0.02943, 0.001567, 0.02943, 0.001567, 0.001567, 0.02943, 0.001567, 0.02943, 0.02943, 0.001567, 0.02943, 0.001567, 0.001567, 0.02943, 0.001567, 0.02943, 0.02943, 0.001567, 0.02943, 0.001567, 0.001567, 0.02943, 0.001567, 0.02943, 0.02943, 0.001567, 0.02943, 0.001567, 0.001567, 0.02943, 0.001567, 0.02943, 0.02943, 0.001567, 0.02943, 0.001567, 0.001567, 0.02943, 0.001567, 0.02943, 0.02943, 0.001567, 0.02943, 0.001567, 0.001567, 0.02943, 0.001567, 0.02943, 0.02943, 0.001567, 0.02943, 0.001567, 0.001567, 0.02943, 0.001567, 0.02943, 0.02943, 0.001567, 0.02943, 0.001567, 0.001567, 0.02943, 0.001567, 0.02943, 0.02943, 0.001567, 0.02943, 0.001567, 0.001567, 0.02943, 0.001567, 0.02943, 0.02943, 0.001567, 0.02943, 0.001567, 0.001567, 0.02943, 0.001567, 0.02943, 0.02943, 0.001567, 0.02943, 0.001567, 0.001567, 0.02943, 0.001567, 0.02943, 0.02943, 0.001567, 0.02943, 0.001567, 0.001567, 0.02943, 0.001567, 0.02943, 0.02943, 0.001567, 0.02943, 0.001567, 0.001567, 0.02943, 0.001567, 0.02943, 0.02943, 0.001567, 0.02943, 0.001567, 0.001567, 0.02943, 0.001567, 0.02943, 0.02943, 0.001567, 0.02943, 0.001567, 0.001567, 0.02943, 0.001567, 0.02943, 0.02943, 0.001567, 0.02943, 0.001567, 0.001567, 0.02943, 0.001567, 0.02943, 0.02943, 0.001567, 0.02943, 0.001567, 0.001567, 0.02943, 0.001567, 0.02943, 0.02943, 0.001567, 0.02943, 0.001567, 0.001567, 0.02943, 0.001567, 0.02943, 0.02943, 0.001567, 0.02943, 0.001567, 0.001567, 0.02943, 0.001567, 0.02943, 0.02943, 0.001567, 0.02943, 0.001567, 0.001567, 0.02943, 0.001567, 0.02943, 0.02943, 0.001567, 0.02943, 0.001567, 0.001567, 0.02943, 0.001567, 0.02943, 0.02943, 0.001567, 0.02943, 0.001567, 0.001567, 0.02943, 0.001567, 0.02943, 0.02943, 0.001567, 0.02943, 0.001567, 0.001567, 0.02943, 0.001567, 0.02943, 0.02943, 0.001567, 0.02943, 0.001567, 0.001567, 0.02943, 0.001567, 0.02943, 0.02943, 0.001567, 0.02943, 0.001567, 0.001567, 0.02943, 0.001567, 0.02943, 0.02943, 0.001567, 0.02943, 0.001567, 0.001567, 0.02943, 0.001567, 0.02943, 0.02943, 0.001567, 0.02943, 0.001567, 0.001567, 0.02943, 0.001567, 0.02943, 0.02943, 0.001567, 0.02943, 0.001567, 0.001567, 0.02943, 0.001567, 0.02943, 0.02943, 0.001567, 0.02943, 0.001567, 0.001567, 0.02943, 0.001567, 0.02943, 0.02943, 0.001567, 0.02943, 0.001567, 0.001567, 0.02943, 0.001567, 0.02943, 0.02943, 0.001567, 0.02943, 0.001567, 0.001567, 0.02943, 0.001567, 0.02943, 0.02943, 0.001567, 0.02943, 0.001567, 0.001567, 0.02943, 0.001567, 0.02943, 0.02943, 0.001567, 0.02943, 0.001567, 0.001567, 0.184, 0.816, 0.184, 1.0, 0.0, 1.0, 0.0, 0.816])
me_goven_001.materials.append(mat_astra)
me_goven_001.update()
me_goven_002 = bpy.data.meshes.new('goven.002')
me_goven_002.from_pydata([(0.4487, 2.195, -0.07132), (0.5279, 1.931, 0.2967), (0.8225, 1.661, -0.03172), (0.6916, 1.713, 0.287), (0.6704, 2.158, -0.07132), (0.8249, -1.851, -0.492), (0.6298, -2.036, -0.1583), (0.2951, -2.192, -0.1592), (7.253e-07, -2.226, -0.1592), (0.8399, -0.9027, -0.4838), (0.2951, -2.207, -0.4896), (0.653, -2.063, -0.493), (0.4487, 2.155, -0.3307), (7.285e-07, -2.236, -0.4896), (-6.646e-07, 2.04, 0.3213), (-7.086e-07, 2.175, -0.3307), (0.7834, -0.7457, 0.1755), (-0.7259, 2.026, 0.1885), (-0.8249, -1.851, -0.492), (-0.653, -2.063, -0.493), (-0.6298, -2.036, -0.1583), (-0.7964, -1.829, -0.1568), (-0.7955, -1.674, 0.04072), (-0.8399, -1.663, -0.1148), (-0.8225, 1.702, -0.3828), (-0.2951, -2.192, -0.1592), (-0.8399, -0.9027, -0.4838), (-0.8399, 0.9403, -0.4712), (-0.2951, -2.207, -0.4896), (0.8558, -1.319, 0.07744), (0.7955, -1.674, 0.04072), (-0.8558, -1.319, 0.07744), (-0.6515, -1.9, 0.02817), (0.6704, 2.107, 0.2668), (0.7718, 1.966, -0.3505), (0.5182, 2.134, 0.2875), (0.6704, 2.123, -0.3307), (-7.017e-07, 2.154, 0.3088), (-7.217e-07, 2.215, -0.07132), (-0.6704, 2.158, -0.07132), (-0.4487, 2.195, -0.07132), (-0.4487, 2.155, -0.3307), (-0.6704, 2.123, -0.3307), (0.6467, -1.952, -0.03268), (0.3748, -2.09, -0.02833), (-0.6467, -1.952, -0.03268), (-0.3748, -2.09, -0.02833), (0.8099, 1.308, 0.1682), (0.8346, 1.351, 0.02478), (0.7259, 2.026, 0.1885), (0.7689, 2.001, -0.07132), (0.8399, -1.663, -0.1148), (0.7964, -1.829, -0.1568), (0.8225, 1.702, -0.3828), (0.8399, 0.9635, -0.1201), (0.8399, 0.9403, -0.4712), (-0.8225, 1.661, -0.03172), (-0.8346, 1.351, 0.02478), (-0.8099, 1.308, 0.1682), (-0.7718, 2.001, -0.07132), (-0.6704, 2.107, 0.2668), (-0.7718, 1.966, -0.3505), (-0.8399, 0.9635, -0.1201), (-0.5182, 2.134, 0.2875), (6.939e-07, -2.129, -0.02833), (6.808e-07, -2.089, 0.02575), (-0.6916, 1.713, 0.287), (-0.5279, 1.931, 0.2967), (-0.6346, -0.8549, 0.2305), (-0.7549, -0.7588, 0.2107), (0.6839, -1.57, 0.1214), (0.6694, -1.765, 0.08081), (0.8012, -1.515, 0.09288), (0.6515, -1.9, 0.02817), (0.7549, -0.7588, 0.2107), (0.6346, -0.8549, 0.2305), (0.5868, -1.59, 0.1465), (5.33e-07, -1.636, 0.1706), (6.443e-07, -1.977, 0.08758), (0.4786, -1.885, 0.08998), (3.332e-07, -1.022, 0.2484), (-0.8012, -1.515, 0.09288), (-0.6839, -1.57, 0.1214), (-0.6694, -1.765, 0.08081), (-0.5868, -1.59, 0.1465), (-0.4786, -1.885, 0.08998), (0.4144, -2.045, 0.02575), (-0.7834, -0.7457, 0.1755), (-0.4144, -2.045, 0.02575)], [], [(40, 41, 42, 39), (61, 59, 39, 42), (8, 13, 10, 7), (15, 38, 0, 12), (15, 41, 40, 38), (10, 11, 6, 7), (52, 5, 51), (5, 52, 6, 11), (66, 67, 63, 60), (0, 4, 36, 12), (8, 25, 28, 13), (37, 63, 67, 14), (3, 33, 35, 1), (34, 36, 4, 50), (28, 25, 20, 19), (37, 14, 1, 35), (47, 29, 48), (18, 19, 20, 21), (29, 30, 51), (31, 58, 57), (18, 21, 23), (22, 31, 23), (50, 2, 53, 34), (59, 61, 24, 56), (65, 64, 44, 86), (65, 88, 46, 64), (72, 30, 29), (22, 81, 31), (80, 77, 76, 75), (78, 65, 86, 79), (79, 71, 70, 76), (86, 73, 71, 79), (77, 78, 79, 76), (72, 29, 16, 74), (70, 71, 30, 72), (80, 68, 84, 77), (78, 85, 88, 65), (85, 84, 82, 83), (5, 18, 27, 55), (88, 85, 83, 32), (77, 84, 85, 78), (81, 69, 87, 31), (82, 81, 22, 83), (26, 18, 31), (18, 23, 31), (87, 58, 31), (57, 62, 31), (62, 27, 31), (27, 26, 31), (27, 18, 26), (37, 35, 0, 38), (21, 22, 23), (48, 54, 55, 53), (32, 83, 22), (82, 69, 81), (66, 58, 69), (58, 87, 69), (82, 84, 69), (84, 68, 69), (68, 66, 69), (66, 60, 58), (60, 17, 58), (17, 56, 58), (56, 57, 58), (56, 24, 57), (19, 18, 5, 11), (24, 15, 27), (80, 14, 66, 68), (13, 28, 19), (11, 13, 19), (88, 45, 20), (45, 21, 20), (25, 88, 20), (55, 9, 5), (9, 29, 5), (29, 51, 5), (45, 88, 32), (80, 75, 3, 14), (14, 67, 66), (64, 46, 25, 8), (39, 59, 60), (59, 17, 60), (59, 56, 17), (61, 41, 24), (41, 15, 24), (12, 53, 15), (27, 62, 57, 24), (54, 29, 55), (29, 9, 55), (11, 10, 13), (44, 64, 8, 7), (46, 88, 25), (54, 48, 29), (47, 16, 29), (30, 52, 51), (45, 32, 22, 21), (43, 6, 52), (86, 7, 6), (43, 86, 6), (73, 43, 52, 30), (3, 1, 14), (4, 0, 35, 33), (42, 41, 61), (37, 38, 40, 63), (36, 34, 12), (34, 53, 12), (2, 48, 53), (2, 47, 48), (53, 55, 27, 15), (86, 44, 7), (74, 70, 72), (71, 73, 30), (74, 16, 47), (2, 49, 47), (49, 33, 47), (33, 3, 47), (3, 74, 47), (75, 76, 74), (76, 70, 74), (3, 75, 74), (86, 43, 73), (40, 39, 60, 63), (4, 33, 50), (33, 49, 50), (49, 2, 50)])
me_goven_002.polygons.foreach_set('use_smooth', [1, 1, 1, 1, 1, 1, 1, 1, 1, 1, 1, 1, 1, 1, 1, 1, 1, 1, 1, 1, 1, 1, 1, 1, 1, 1, 1, 1, 1, 1, 1, 1, 1, 1, 1, 1, 1, 1, 1, 1, 1, 1, 1, 1, 1, 1, 1, 1, 1, 1, 1, 1, 1, 1, 1, 0, 1, 1, 1, 1, 1, 1, 1, 1, 1, 1, 1, 1, 1, 0, 0, 1, 1, 1, 1, 1, 1, 1, 1, 1, 1, 1, 1, 1, 1, 1, 1, 1, 1, 1, 1, 1, 1, 1, 1, 1, 1, 1, 0, 1, 1, 1, 1, 1, 1, 1, 1, 1, 1, 1, 1, 1, 1, 1, 1, 1, 0, 1, 1, 1, 1, 1, 1, 1, 1])
_uv = me_goven_002.uv_layers.new(name='UVMap')
_uv.uv.foreach_set('vector', [0.918, 0.894, 0.918, 0.82, 0.973, 0.82, 0.973, 0.894, 1.0, 0.816, 1.0, 0.894, 0.973, 0.894, 0.973, 0.82, 0.78, 0.549, 0.78, 0.455, 0.678, 0.455, 0.678, 0.549, 0.808, 0.82, 0.808, 0.894, 0.694, 0.894, 0.694, 0.82, 0.808, 0.82, 0.918, 0.82, 0.918, 0.894, 0.808, 0.894, 0.678, 0.455, 0.557, 0.455, 0.561, 0.549, 0.678, 0.549, 0.00123, 0.706, 0.00123, 0.627, 0.035, 0.718, 0.502, 0.455, 0.502, 0.549, 0.561, 0.549, 0.557, 0.455, 0.906, 0.126, 0.875, 0.126, 0.847, 0.13, 0.851, 0.126, 0.694, 0.894, 0.639, 0.894, 0.639, 0.82, 0.694, 0.82, 0.78, 0.549, 0.675, 0.549, 0.675, 0.455, 0.78, 0.455, 0.847, 0.141, 0.847, 0.13, 0.875, 0.126, 0.859, 0.141, 0.906, 0.153, 0.851, 0.153, 0.847, 0.149, 0.875, 0.153, 0.612, 0.816, 0.639, 0.82, 0.639, 0.894, 0.612, 0.894, 0.675, 0.455, 0.675, 0.549, 0.557, 0.549, 0.557, 0.455, 0.847, 0.141, 0.859, 0.141, 0.875, 0.153, 0.847, 0.149, 0.596, 0.784, 0.098, 0.761, 0.604, 0.749, 0.502, 0.455, 0.557, 0.455, 0.557, 0.549, 0.502, 0.549, 0.098, 0.761, 0.031, 0.753, 0.035, 0.718, 0.098, 0.761, 0.596, 0.784, 0.604, 0.749, 0.00123, 0.627, 0.00123, 0.706, 0.035, 0.718, 0.031, 0.753, 0.098, 0.761, 0.035, 0.718, 0.725, 0.729, 0.663, 0.737, 0.671, 0.655, 0.722, 0.663, 0.725, 0.729, 0.722, 0.663, 0.671, 0.655, 0.663, 0.737, 0.247, 0.624, 0.247, 0.596, 0.475, 0.596, 0.4956, 0.622, 0.247, 0.624, 0.002359, 0.622, 0.02, 0.596, 0.247, 0.596, 0.796, 0.431, 0.796, 0.392, 0.784, 0.475, 0.796, 0.396, 0.796, 0.431, 0.784, 0.478, 0.9963, 0.5677, 0.9963, 0.404, 0.851, 0.412, 0.839, 0.584, 0.9963, 0.329, 0.9963, 0.306, 0.894, 0.31, 0.878, 0.345, 0.878, 0.345, 0.827, 0.373, 0.827, 0.42, 0.851, 0.412, 0.894, 0.31, 0.835, 0.341, 0.827, 0.373, 0.878, 0.345, 0.9963, 0.404, 0.9963, 0.329, 0.878, 0.345, 0.851, 0.412, 0.796, 0.431, 0.784, 0.475, 0.8, 0.608, 0.808, 0.608, 0.827, 0.42, 0.827, 0.373, 0.796, 0.392, 0.796, 0.431, 0.9963, 0.5677, 0.839, 0.584, 0.851, 0.412, 0.9963, 0.404, 0.9963, 0.333, 0.878, 0.345, 0.894, 0.31, 0.9963, 0.306, 0.878, 0.345, 0.851, 0.412, 0.827, 0.42, 0.831, 0.373, 0.0, 0.0, 0.001567, 0.02943, 0.001567, 0.001567, 0.02943, 0.001567, 0.894, 0.31, 0.878, 0.345, 0.831, 0.373, 0.835, 0.341, 0.9963, 0.404, 0.851, 0.412, 0.878, 0.345, 0.9963, 0.333, 0.796, 0.431, 0.808, 0.604, 0.8, 0.608, 0.784, 0.478, 0.827, 0.42, 0.796, 0.431, 0.796, 0.396, 0.831, 0.373, 0.176, 0.627, 0.00123, 0.627, 0.0, 0.0, 0.02943, 0.02943, 0.001567, 0.02943, 0.001567, 0.001567, 0.208, 0.788, 0.596, 0.784, 0.098, 0.761, 0.001567, 0.001567, 0.001567, 0.02943, 0.098, 0.761, 0.001567, 0.02943, 0.02943, 0.02943, 0.098, 0.761, 0.001567, 0.001567, 0.001567, 0.02943, 0.0, 0.0, 0.001567, 0.001567, 0.00123, 0.627, 0.176, 0.627, 0.808, 0.9982, 0.675, 0.9948, 0.694, 0.894, 0.808, 0.894, 0.00123, 0.706, 0.031, 0.753, 0.035, 0.718, 0.02943, 0.001567, 0.02943, 0.02943, 0.525, 0.631, 0.671, 0.655, 0.835, 0.341, 0.831, 0.373, 0.796, 0.396, 0.827, 0.42, 0.808, 0.604, 0.796, 0.431, 0.0, 0.0, 0.0, 0.0, 0.0, 0.0, 0.596, 0.784, 0.208, 0.788, 0.808, 0.604, 0.827, 0.42, 0.851, 0.412, 0.808, 0.604, 0.851, 0.412, 0.839, 0.584, 0.808, 0.604, 0.839, 0.584, 0.0, 0.0, 0.0, 0.0, 0.906, 0.126, 0.851, 0.126, 0.0, 0.0, 0.973, 0.9868, 0.984, 0.969, 0.596, 0.784, 0.729, 0.788, 0.0, 0.0, 0.596, 0.784, 0.001567, 0.001567, 0.001567, 0.02943, 0.596, 0.784, 0.001567, 0.001567, 0.02943, 0.001567, 0.001567, 0.02943, 0.0, 0.0, 0.02943, 0.001567, 0.02943, 0.02943, 0.001567, 0.02943, 0.671, 0.655, 0.0, 0.0, 0.525, 0.631, 0.9963, 0.5677, 0.0, 0.0, 0.0, 0.0, 0.839, 0.584, 0.02943, 0.02943, 0.001567, 0.02943, 0.001567, 0.001567, 0.001567, 0.02943, 0.02943, 0.02943, 0.001567, 0.001567, 0.0, 0.0, 0.0, 0.0, 0.0, 0.0, 0.0, 0.0, 0.502, 0.549, 0.557, 0.549, 0.675, 0.549, 0.0, 0.0, 0.0, 0.0, 0.02943, 0.001567, 0.02943, 0.02943, 0.00123, 0.627, 0.176, 0.627, 0.0, 0.0, 0.00123, 0.627, 0.02943, 0.001567, 0.02943, 0.02943, 0.02943, 0.001567, 0.0, 0.0, 0.0, 0.0, 0.518, 0.9976, 0.9963, 0.5677, 0.0, 0.0, 0.0, 0.0, 0.0, 0.0, 0.859, 0.141, 0.875, 0.126, 0.906, 0.126, 0.247, 0.596, 0.0, 0.0, 0.675, 0.549, 0.78, 0.549, 0.973, 0.894, 1.0, 0.894, 0.973, 0.9868, 1.0, 0.894, 0.984, 0.969, 0.973, 0.9868, 0.725, 0.729, 0.663, 0.737, 0.729, 0.788, 0.001567, 0.02943, 0.0, 0.0, 0.02943, 0.02943, 0.001567, 0.001567, 0.02943, 0.001567, 0.671, 0.655, 0.001567, 0.02943, 0.0, 0.0, 0.02943, 0.02943, 0.02943, 0.02943, 0.001567, 0.02943, 0.001567, 0.02943, 0.671, 0.655, 0.001567, 0.001567, 0.0, 0.0, 0.02943, 0.001567, 0.0, 0.0, 0.176, 0.627, 0.02943, 0.001567, 0.001567, 0.02943, 0.001567, 0.001567, 0.02943, 0.001567, 0.475, 0.596, 0.247, 0.596, 0.78, 0.549, 0.678, 0.549, 0.353, 0.961, 0.38, 0.9976, 0.675, 0.549, 0.02943, 0.02943, 0.02943, 0.001567, 0.098, 0.761, 0.596, 0.784, 0.208, 0.788, 0.098, 0.761, 0.031, 0.753, 0.00123, 0.706, 0.035, 0.718, 0.506, 0.957, 0.0, 0.0, 0.031, 0.753, 0.00123, 0.706, 0.51, 0.957, 0.561, 0.549, 0.502, 0.549, 0.0, 0.0, 0.678, 0.549, 0.561, 0.549, 0.51, 0.957, 0.0, 0.0, 0.561, 0.549, 0.518, 0.9976, 0.51, 0.957, 0.00123, 0.706, 0.031, 0.753, 0.906, 0.153, 0.875, 0.153, 0.859, 0.141, 0.639, 0.894, 0.694, 0.894, 0.675, 0.9948, 0.639, 0.9868, 0.001567, 0.02943, 0.001567, 0.001567, 0.001567, 0.02943, 0.808, 0.9982, 0.808, 0.894, 0.0, 0.0, 0.933, 0.9948, 0.001567, 0.001567, 0.02943, 0.001567, 0.001567, 0.02943, 0.001567, 0.001567, 0.02943, 0.001567, 0.001567, 0.02943, 0.02943, 0.001567, 0.02943, 0.02943, 0.671, 0.655, 0.02943, 0.001567, 0.596, 0.784, 0.604, 0.749, 0.671, 0.655, 0.02943, 0.001567, 0.001567, 0.001567, 0.0, 0.0, 0.38, 0.9976, 0.357, 0.961, 0.678, 0.549, 0.808, 0.608, 0.827, 0.42, 0.796, 0.431, 0.827, 0.373, 0.835, 0.341, 0.031, 0.753, 0.808, 0.608, 0.8, 0.608, 0.596, 0.784, 0.02943, 0.001567, 0.729, 0.788, 0.596, 0.784, 0.624, 0.969, 0.639, 0.9868, 0.596, 0.784, 0.851, 0.153, 0.906, 0.153, 0.596, 0.784, 0.906, 0.153, 0.808, 0.608, 0.596, 0.784, 0.839, 0.584, 0.851, 0.412, 0.808, 0.608, 0.851, 0.412, 0.827, 0.42, 0.808, 0.608, 0.0, 0.0, 0.0, 0.0, 0.808, 0.608, 0.0, 0.0, 0.51, 0.957, 0.518, 0.9976, 0.918, 0.894, 0.0, 0.0, 0.973, 0.9868, 0.933, 0.9948, 0.0, 0.0, 0.639, 0.9868, 0.612, 0.894, 0.639, 0.9868, 0.624, 0.969, 0.612, 0.894, 0.729, 0.788, 0.02943, 0.001567, 0.725, 0.729])
me_goven_002.update()
me_goven_003 = bpy.data.meshes.new('goven.003')
me_goven_003.from_pydata([(0.6646, -0.4414, 0.1861), (0.8805, -0.4023, 0.1803), (0.8805, -0.4564, 0.2991), (0.6728, -0.4936, 0.3088), (0.6472, -0.8756, 0.1779)], [], [(1, 2, 4), (2, 3, 4), (3, 2, 1, 0), (3, 0, 4), (0, 1, 4)])
me_goven_003.polygons.foreach_set('use_smooth', [True] * 5)
_uv = me_goven_003.uv_layers.new(name='UVMap')
_uv.uv.foreach_set('vector', [0.106, 0.776, 0.094, 0.812, 0.0, 0.776, 0.094, 0.812, 0.086, 0.812, 0.0, 0.776, 0.059, 0.545, 0.001221, 0.545, 0.001221, 0.514, 0.063, 0.514, 0.059, 0.545, 0.063, 0.514, 0.0, 0.776, 0.063, 0.514, 0.001221, 0.514, 0.0, 0.776])
me_goven_003.update()
me_goven_004 = bpy.data.meshes.new('goven.004')
me_goven_004.from_pydata([(-0.6472, -0.8756, 0.1779), (-0.6728, -0.4936, 0.3088), (-0.8805, -0.4564, 0.2991), (-0.6646, -0.4414, 0.1861), (-0.8805, -0.4023, 0.1866)], [], [(2, 4, 0), (1, 2, 0), (1, 3, 4, 2), (3, 0, 4), (3, 1, 0)])
me_goven_004.polygons.foreach_set('use_smooth', [True] * 5)
_uv = me_goven_004.uv_layers.new(name='UVMap')
_uv.uv.foreach_set('vector', [0.09, 0.812, 0.102, 0.78, 0.0, 0.78, 0.082, 0.812, 0.09, 0.812, 0.0, 0.78, 0.059, 0.545, 0.063, 0.514, 0.001221, 0.514, 0.001221, 0.545, 0.063, 0.514, 0.0, 0.78, 0.102, 0.78, 0.063, 0.514, 0.059, 0.545, 0.0, 0.78])
me_goven_004.update()
me_goven_005 = bpy.data.meshes.new('goven.005')
me_goven_005.from_pydata([(0.4637, 2.213, 0.3933), (0.6969, 2.07, 0.3059), (-0.6969, 2.07, 0.2956), (-7.302e-07, 2.241, 0.3836), (-0.4714, 2.212, 0.3638), (0.6969, 1.896, 0.2884), (-6.687e-07, 2.052, 0.4049), (-7.291e-07, 2.238, 0.4141), (-0.4637, 2.213, 0.3933), (-0.6969, 1.896, 0.2938), (0.4641, 2.018, 0.3841), (-0.4641, 2.018, 0.3841), (0.468, 2.216, 0.3638)], [], [(0, 1, 12), (2, 8, 4), (12, 3, 7, 0), (3, 4, 8, 7), (5, 9, 2, 1), (10, 11, 9), (7, 6, 10, 0), (1, 0, 10, 5), (2, 9, 11, 8), (11, 6, 7, 8), (12, 4, 3), (1, 2, 12), (2, 4, 12), (6, 11, 10), (5, 10, 9)])
me_goven_005.polygons.foreach_set('use_smooth', [True] * 15)
_uv = me_goven_005.uv_layers.new(name='UVMap')
_uv.uv.foreach_set('vector', [0.4275, 0.748, 0.4081, 0.7407, 0.4272, 0.7455, 0.5244, 0.7405, 0.505, 0.748, 0.5056, 0.7455, 0.4272, 0.7455, 0.4663, 0.7472, 0.4663, 0.7497, 0.4275, 0.748, 0.4663, 0.7472, 0.5056, 0.7455, 0.505, 0.748, 0.4663, 0.7497, 0.4613, 0.7287, 0.8512, 0.855, 0.0, 0.0, 0.4081, 0.7398, 0.4275, 0.7472, 0.505, 0.7472, 0.494, 0.545, 0.467, 0.522, 0.467, 0.533, 0.443, 0.537, 0.443, 0.522, 0.435, 0.533, 0.443, 0.522, 0.443, 0.537, 0.435, 0.545, 0.494, 0.533, 0.494, 0.545, 0.486, 0.537, 0.486, 0.522, 0.486, 0.537, 0.467, 0.533, 0.467, 0.522, 0.486, 0.522, 0.4272, 0.7455, 0.5056, 0.7455, 0.4663, 0.7472, 0.4081, 0.7398, 0.0, 0.0, 0.4272, 0.7455, 0.8513, 0.8589, 0.827, 0.867, 0.4272, 0.7455, 0.4663, 0.749, 0.505, 0.7472, 0.4275, 0.7472, 0.435, 0.545, 0.443, 0.537, 0.8512, 0.855])
me_goven_005.update()
me_goven_008 = bpy.data.meshes.new('goven.008')
me_goven_008.from_pydata([(0.5733, 1.793, -0.3674), (0.6631, 2.17, -0.3814), (0.4772, 2.194, -0.2906), (0.6631, 2.194, -0.2906), (0.4772, 2.17, -0.3814)], [], [(1, 4, 2, 3), (0, 2, 4), (1, 0, 4), (1, 3, 0), (3, 2, 0)])
me_goven_008.polygons.foreach_set('use_smooth', [0, 1, 1, 1, 1])
_uv = me_goven_008.uv_layers.new(name='UVMap')
_uv.uv.foreach_set('vector', [0.0, 0.0, 0.0, 0.0, 0.557, 0.3792, 0.502, 0.3792, 0.557, 0.357, 0.0, 0.0, 0.588, 0.357, 0.502, 0.3562, 0.557, 0.357, 0.557, 0.3562, 0.502, 0.3562, 0.502, 0.3792, 0.557, 0.357, 0.502, 0.3792, 0.557, 0.3792, 0.557, 0.357])
me_goven_008.materials.append(mat_astra)
me_goven_008.update()
me_goven_009 = bpy.data.meshes.new('goven.009')
me_goven_009.from_pydata([(-0.497, -0.2772, 0.5923), (0.5279, 1.931, 0.2967), (0.5303, 1.459, 0.4855), (0.6916, 1.713, 0.287), (0.6631, 1.409, 0.4314), (0.5858, 0.9544, 0.5923), (1.076e-07, -0.3304, 0.6193), (-6.646e-07, 2.04, 0.3213), (0.7834, -0.7457, 0.1755), (-0.6631, 1.409, 0.4314), (-0.5559, 0.5883, 0.6217), (-0.5718, -0.05554, 0.5986), (0.7196, 1.284, 0.2557), (-0.7196, 1.284, 0.2557), (-3.199e-07, 0.9819, 0.6681), (-1.917e-07, 0.5883, 0.6976), (1.81e-08, -0.05554, 0.6744), (0.4999, -0.06327, 0.6531), (0.497, -0.2772, 0.5923), (0.5786, -0.2395, 0.5498), (0.5718, -0.05554, 0.5986), (0.5182, 0.9717, 0.6348), (0.5559, 0.5883, 0.6217), (0.4854, 0.5883, 0.6715), (-0.5858, 0.9544, 0.5923), (-0.5786, -0.2395, 0.5498), (-0.4854, 0.5883, 0.6715), (-0.5182, 0.9717, 0.6348), (-0.4999, -0.06327, 0.6531), (-4.841e-07, 1.486, 0.5343), (-0.6916, 1.713, 0.287), (-0.5303, 1.459, 0.4855), (-0.5279, 1.931, 0.2967), (-0.6346, -0.8549, 0.2305), (-0.7549, -0.7588, 0.2107), (0.7549, -0.7588, 0.2107), (0.6346, -0.8549, 0.2305), (3.332e-07, -1.022, 0.2484), (-0.7834, -0.7457, 0.1755)], [], [(26, 27, 24, 10), (4, 12, 3), (0, 28, 11, 25), (13, 9, 30), (21, 5, 4, 2), (2, 4, 3, 1), (28, 26, 10, 11), (16, 28, 0, 6), (29, 14, 21, 2), (33, 0, 25, 34), (7, 29, 2, 1), (6, 0, 33, 37), (36, 35, 19, 18), (6, 37, 36, 18), (23, 22, 5, 21), (8, 38, 13, 12), (18, 19, 20, 17), (15, 26, 28, 16), (14, 27, 26, 15), (17, 20, 22, 23), (16, 6, 18, 17), (15, 16, 17, 23), (14, 15, 23, 21), (7, 32, 31, 29), (29, 31, 27, 14), (31, 32, 30, 9), (27, 31, 9, 24), (8, 37, 38), (37, 33, 38), (33, 34, 38), (34, 11, 38), (11, 24, 38), (24, 9, 38), (9, 13, 38), (12, 13, 32, 1), (20, 35, 8), (35, 36, 8), (36, 37, 8), (12, 4, 8), (4, 5, 8), (5, 20, 8), (25, 11, 34), (10, 24, 11), (30, 32, 13), (19, 35, 20), (5, 22, 20), (1, 3, 12), (7, 1, 32)])
me_goven_009.polygons.foreach_set('use_smooth', [1, 1, 1, 1, 1, 1, 1, 1, 1, 1, 1, 1, 1, 1, 1, 1, 1, 1, 1, 1, 1, 1, 1, 1, 1, 1, 1, 0, 1, 1, 1, 0, 1, 1, 0, 1, 1, 1, 1, 1, 0, 1, 1, 1, 1, 1, 1, 1])
_uv = me_goven_009.uv_layers.new(name='UVMap')
_uv.uv.foreach_set('vector', [0.925, 0.133, 0.918, 0.126, 0.91, 0.126, 0.914, 0.133, 0.435, 0.502, 0.412, 0.459, 0.498, 0.467, 0.922, 0.153, 0.922, 0.149, 0.91, 0.149, 0.91, 0.153, 0.412, 0.459, 0.435, 0.502, 0.498, 0.467, 0.643, 0.369, 0.624, 0.349, 0.6, 0.286, 0.639, 0.306, 0.639, 0.306, 0.6, 0.286, 0.5964, 0.2289, 0.639, 0.2341, 0.922, 0.149, 0.925, 0.133, 0.914, 0.133, 0.91, 0.149, 0.9994, 0.149, 0.922, 0.149, 0.922, 0.153, 0.9994, 0.153, 0.78, 0.318, 0.78, 0.369, 0.643, 0.369, 0.639, 0.306, 0.816, 0.165, 0.859, 0.286, 0.831, 0.271, 0.784, 0.157, 0.78, 0.239, 0.78, 0.318, 0.639, 0.306, 0.639, 0.2341, 0.9973, 0.286, 0.859, 0.286, 0.816, 0.165, 0.9973, 0.169, 0.816, 0.165, 0.784, 0.157, 0.831, 0.271, 0.859, 0.286, 0.9973, 0.286, 0.9973, 0.165, 0.816, 0.165, 0.859, 0.286, 0.925, 0.133, 0.914, 0.133, 0.91, 0.126, 0.918, 0.126, 0.0, 0.439, 0.0, 0.0, 0.0, 0.0, 0.412, 0.459, 0.922, 0.153, 0.91, 0.153, 0.91, 0.149, 0.922, 0.149, 0.9994, 0.133, 0.925, 0.133, 0.922, 0.149, 0.9994, 0.149, 0.9994, 0.126, 0.918, 0.126, 0.925, 0.133, 0.9994, 0.133, 0.922, 0.149, 0.91, 0.149, 0.914, 0.133, 0.925, 0.133, 0.9994, 0.149, 0.9994, 0.153, 0.922, 0.153, 0.922, 0.149, 0.9994, 0.133, 0.9994, 0.149, 0.922, 0.149, 0.925, 0.133, 0.9994, 0.126, 0.9994, 0.133, 0.925, 0.133, 0.918, 0.126, 0.78, 0.243, 0.639, 0.2341, 0.639, 0.31, 0.78, 0.318, 0.78, 0.318, 0.639, 0.31, 0.643, 0.369, 0.78, 0.369, 0.639, 0.31, 0.639, 0.2341, 0.5964, 0.2289, 0.6, 0.286, 0.643, 0.369, 0.639, 0.31, 0.6, 0.286, 0.624, 0.353, 0.0, 0.0, 0.0, 0.0, 0.0, 0.0, 0.9973, 0.169, 0.816, 0.165, 0.0, 0.0, 0.816, 0.165, 0.784, 0.157, 0.0, 0.439, 0.0, 0.447, 0.0, 0.0, 0.0, 0.439, 0.0, 0.0, 0.0, 0.0, 0.0, 0.439, 0.345, 0.541, 0.435, 0.502, 0.0, 0.439, 0.435, 0.502, 0.412, 0.459, 0.0, 0.439, 0.0, 0.0, 0.0, 0.0, 0.0, 0.0, 0.0, 0.0, 0.0, 0.0, 0.0, 0.447, 0.0, 0.439, 0.784, 0.157, 0.816, 0.165, 0.0, 0.439, 0.816, 0.165, 0.9973, 0.165, 0.0, 0.0, 0.412, 0.459, 0.435, 0.502, 0.0, 0.439, 0.6, 0.286, 0.624, 0.349, 0.0, 0.439, 0.624, 0.349, 0.0, 0.0, 0.0, 0.439, 0.91, 0.153, 0.91, 0.149, 0.0, 0.447, 0.914, 0.133, 0.91, 0.126, 0.0, 0.0, 0.5964, 0.2289, 0.639, 0.2341, 0.412, 0.459, 0.102, 0.529, 0.0, 0.447, 0.0, 0.0, 0.345, 0.541, 0.271, 0.545, 0.141, 0.541, 0.639, 0.2341, 0.5964, 0.2289, 0.412, 0.459, 0.78, 0.239, 0.639, 0.2341, 0.0, 0.0])
me_goven_009.update()

# ---- objects
ob_light = bpy.data.objects.new('Light', light_light)
ob_camera = bpy.data.objects.new('Camera', cam_camera)
ob_goven = bpy.data.objects.new('goven', me_goven)
ob_goven_001 = bpy.data.objects.new('goven.001', me_goven_001)
ob_goven_002 = bpy.data.objects.new('goven.002', me_goven_002)
ob_goven_003 = bpy.data.objects.new('goven.003', me_goven_003)
ob_goven_004 = bpy.data.objects.new('goven.004', me_goven_004)
ob_goven_005 = bpy.data.objects.new('goven.005', me_goven_005)
ob_goven_008 = bpy.data.objects.new('goven.008', me_goven_008)
ob_goven_009 = bpy.data.objects.new('goven.009', me_goven_009)

# ---- transforms, parenting, visibility, modifiers, constraints
ob_light.location = (4.076, 1.005, 5.904)
ob_light.rotation_euler = (0.6503, 0.05522, 1.866)
ob_light.lock_rotations_4d = False
ob_light.empty_display_type = 'ARROWS'
ob_light.color = (0.0, 0.0, 0.0, 0.0)
ob_light.lineart.crease_threshold = 0.0
ob_camera.location = (7.359, -6.926, 4.958)
ob_camera.rotation_euler = (1.109, 0.0, 0.8149)
ob_camera.lock_rotations_4d = False
ob_camera.empty_display_type = 'ARROWS'
ob_camera.color = (0.0, 0.0, 0.0, 0.0)
ob_camera.display_type = 'WIRE'
ob_camera.lineart.crease_threshold = 0.0
ob_goven.location = (0.0, 0.0, 0.0)
_m = ob_goven.modifiers.new('Auto Smooth', 'NODES')
_m.node_group = ng_auto_smooth
_gi = [s.identifier for s in ng_auto_smooth.interface.items_tree if s.item_type == 'SOCKET' and s.in_out == 'INPUT']
_m[_gi[1]] = 0.5236  # Angle
ob_goven_001.location = (0.0, 0.0, -0.4872)
ob_goven_001.rotation_euler = (1.571, -0.0, 3.142)
ob_goven_001.scale = (0.01449, 0.01449, 0.01449)
_m = ob_goven_001.modifiers.new('Auto Smooth', 'NODES')
_m.node_group = ng_auto_smooth
_gi = [s.identifier for s in ng_auto_smooth.interface.items_tree if s.item_type == 'SOCKET' and s.in_out == 'INPUT']
_m[_gi[1]] = 0.5236  # Angle
ob_goven_002.location = (0.0, 0.0, 0.0)
_m = ob_goven_002.modifiers.new('Auto Smooth', 'NODES')
_m.node_group = ng_auto_smooth
_gi = [s.identifier for s in ng_auto_smooth.interface.items_tree if s.item_type == 'SOCKET' and s.in_out == 'INPUT']
_m[_gi[1]] = 0.5236  # Angle
ob_goven_003.location = (0.0, 0.0, 0.0)
_m = ob_goven_003.modifiers.new('Auto Smooth', 'NODES')
_m.node_group = ng_auto_smooth
_gi = [s.identifier for s in ng_auto_smooth.interface.items_tree if s.item_type == 'SOCKET' and s.in_out == 'INPUT']
_m[_gi[1]] = 0.5236  # Angle
ob_goven_004.location = (0.0, 0.0, 0.0)
_m = ob_goven_004.modifiers.new('Auto Smooth', 'NODES')
_m.node_group = ng_auto_smooth
_gi = [s.identifier for s in ng_auto_smooth.interface.items_tree if s.item_type == 'SOCKET' and s.in_out == 'INPUT']
_m[_gi[1]] = 0.5236  # Angle
ob_goven_005.location = (0.0, 0.0, 0.0)
_m = ob_goven_005.modifiers.new('Auto Smooth', 'NODES')
_m.node_group = ng_auto_smooth
_gi = [s.identifier for s in ng_auto_smooth.interface.items_tree if s.item_type == 'SOCKET' and s.in_out == 'INPUT']
_m[_gi[1]] = 0.5236  # Angle
ob_goven_008.location = (0.0, 0.0, 0.0)
_m = ob_goven_008.modifiers.new('Auto Smooth', 'NODES')
_m.node_group = ng_auto_smooth
_gi = [s.identifier for s in ng_auto_smooth.interface.items_tree if s.item_type == 'SOCKET' and s.in_out == 'INPUT']
_m[_gi[1]] = 0.5236  # Angle
ob_goven_009.location = (0.0, 0.0, 0.0)
_m = ob_goven_009.modifiers.new('Auto Smooth', 'NODES')
_m.node_group = ng_auto_smooth
_gi = [s.identifier for s in ng_auto_smooth.interface.items_tree if s.item_type == 'SOCKET' and s.in_out == 'INPUT']
_m[_gi[1]] = 0.5236  # Angle

# ---- collection membership
col_collection.objects.link(ob_light)
col_collection.objects.link(ob_camera)
col_collection.objects.link(ob_goven)
col_collection.objects.link(ob_goven_001)
col_collection.objects.link(ob_goven_002)
col_collection.objects.link(ob_goven_003)
col_collection.objects.link(ob_goven_004)
col_collection.objects.link(ob_goven_005)
col_collection.objects.link(ob_goven_008)
col_collection.objects.link(ob_goven_009)

# ---- scene / render settings (as saved in the file)
scene.camera = ob_camera
scene.frame_start = 1; scene.frame_end = 250; scene.frame_set(1)
scene.render.engine = 'BLENDER_EEVEE_NEXT'
scene.render.use_high_quality_normals = True
scene.cycles.sampling_pattern = 'TABULATED_SOBOL'
scene.eevee.use_volumetric_shadows = True
scene.eevee.use_gtao = True
scene.eevee.gtao_quality = 1.0
scene.eevee.fast_gi_quality = 1.0
scene.eevee.use_raytracing = True
scene.view_settings.view_transform = 'Filmic'
bpy.context.view_layer.update()
